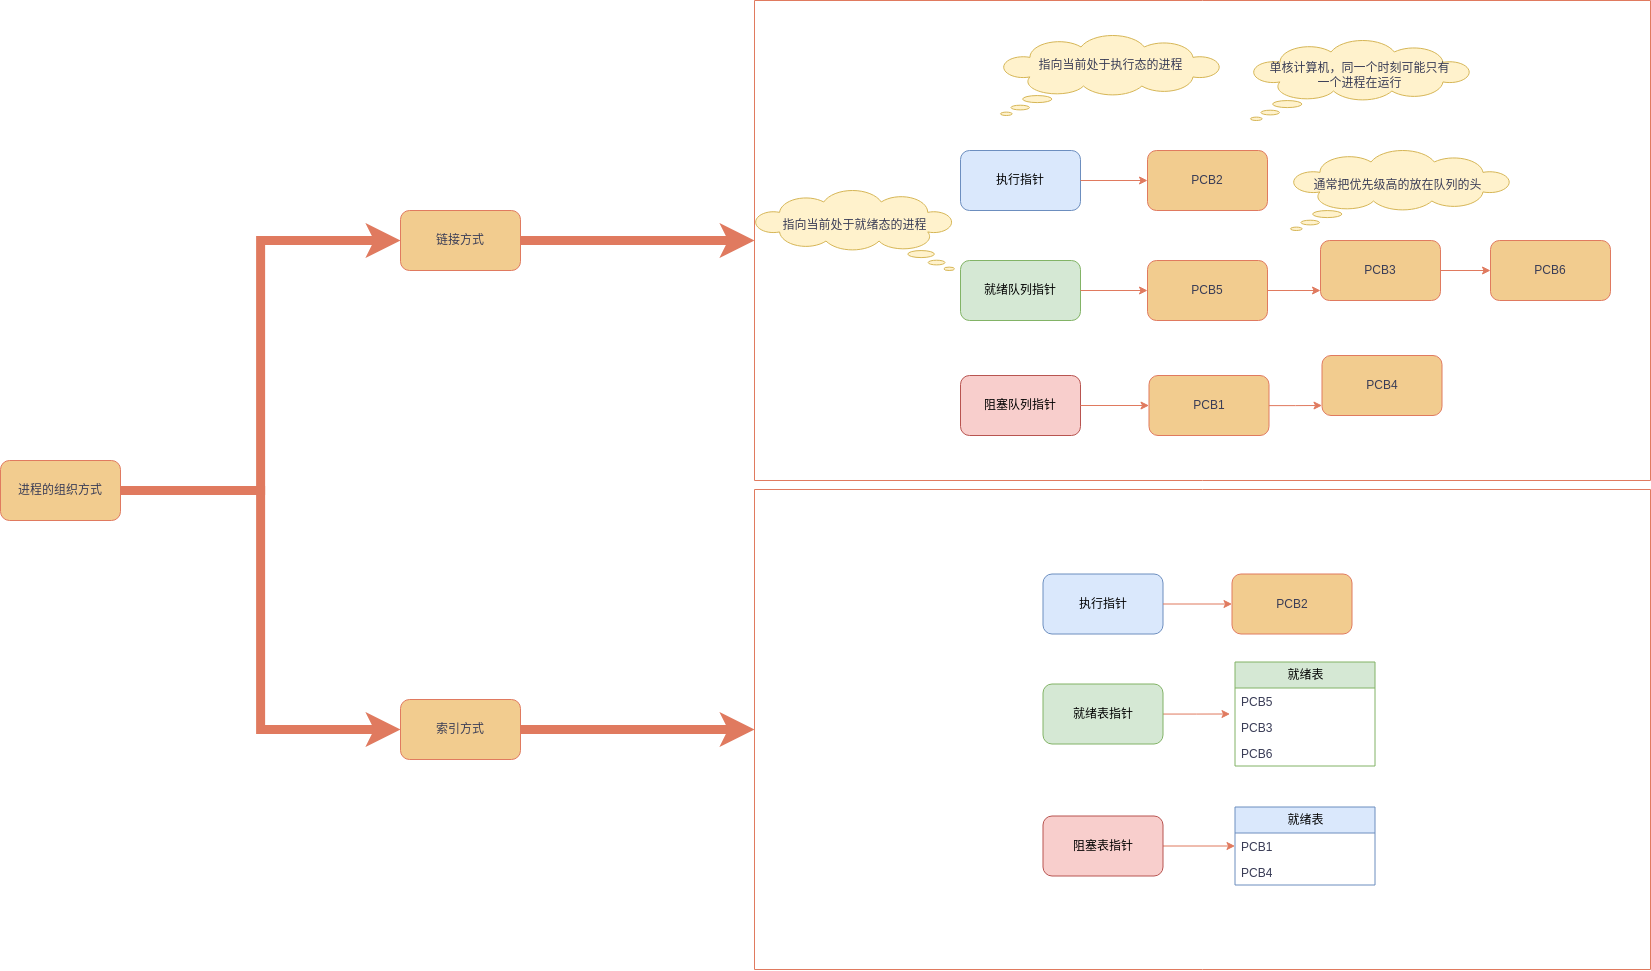

The diagram above was exported from draw.io. Its source (the exported page's mxGraphModel, read from the mxfile embedded in the PNG):
<mxGraphModel dx="3865" dy="1664" grid="1" gridSize="10" guides="1" tooltips="1" connect="1" arrows="1" fold="1" page="1" pageScale="1" pageWidth="827" pageHeight="1169" math="0" shadow="0">
  <root>
    <mxCell id="0" />
    <mxCell id="1" parent="0" />
    <mxCell id="pbNJCKh5arv_Kl3qVw-u-5" style="edgeStyle=orthogonalEdgeStyle;rounded=0;orthogonalLoop=1;jettySize=auto;html=1;entryX=0;entryY=0.5;entryDx=0;entryDy=0;labelBackgroundColor=none;strokeColor=#E07A5F;fontColor=default;strokeWidth=9;" edge="1" parent="1" source="pbNJCKh5arv_Kl3qVw-u-1" target="pbNJCKh5arv_Kl3qVw-u-3">
      <mxGeometry relative="1" as="geometry" />
    </mxCell>
    <mxCell id="pbNJCKh5arv_Kl3qVw-u-54" style="edgeStyle=orthogonalEdgeStyle;rounded=0;orthogonalLoop=1;jettySize=auto;html=1;entryX=0;entryY=0.5;entryDx=0;entryDy=0;strokeColor=#E07A5F;fontColor=#393C56;fillColor=#F2CC8F;strokeWidth=9;" edge="1" parent="1" source="pbNJCKh5arv_Kl3qVw-u-1" target="pbNJCKh5arv_Kl3qVw-u-2">
      <mxGeometry relative="1" as="geometry" />
    </mxCell>
    <mxCell id="pbNJCKh5arv_Kl3qVw-u-1" value="进程的组织方式" style="rounded=1;whiteSpace=wrap;html=1;labelBackgroundColor=none;fillColor=#F2CC8F;strokeColor=#E07A5F;fontColor=#393C56;" vertex="1" parent="1">
      <mxGeometry x="-440" y="660" width="120" height="60" as="geometry" />
    </mxCell>
    <mxCell id="pbNJCKh5arv_Kl3qVw-u-55" style="edgeStyle=orthogonalEdgeStyle;rounded=0;orthogonalLoop=1;jettySize=auto;html=1;entryX=0;entryY=0.5;entryDx=0;entryDy=0;strokeColor=#E07A5F;fontColor=#393C56;fillColor=#F2CC8F;strokeWidth=9;" edge="1" parent="1" source="pbNJCKh5arv_Kl3qVw-u-2" target="pbNJCKh5arv_Kl3qVw-u-52">
      <mxGeometry relative="1" as="geometry" />
    </mxCell>
    <mxCell id="pbNJCKh5arv_Kl3qVw-u-2" value="链接方式" style="rounded=1;whiteSpace=wrap;html=1;labelBackgroundColor=none;fillColor=#F2CC8F;strokeColor=#E07A5F;fontColor=#393C56;" vertex="1" parent="1">
      <mxGeometry x="-40" y="410" width="120" height="60" as="geometry" />
    </mxCell>
    <mxCell id="pbNJCKh5arv_Kl3qVw-u-56" style="edgeStyle=orthogonalEdgeStyle;rounded=0;orthogonalLoop=1;jettySize=auto;html=1;strokeColor=#E07A5F;fontColor=#393C56;fillColor=#F2CC8F;strokeWidth=9;" edge="1" parent="1" source="pbNJCKh5arv_Kl3qVw-u-3" target="pbNJCKh5arv_Kl3qVw-u-53">
      <mxGeometry relative="1" as="geometry" />
    </mxCell>
    <mxCell id="pbNJCKh5arv_Kl3qVw-u-3" value="索引方式" style="rounded=1;whiteSpace=wrap;html=1;labelBackgroundColor=none;fillColor=#F2CC8F;strokeColor=#E07A5F;fontColor=#393C56;" vertex="1" parent="1">
      <mxGeometry x="-40" y="899" width="120" height="60" as="geometry" />
    </mxCell>
    <mxCell id="pbNJCKh5arv_Kl3qVw-u-19" value="" style="edgeStyle=orthogonalEdgeStyle;rounded=0;orthogonalLoop=1;jettySize=auto;html=1;strokeColor=#E07A5F;fontColor=#393C56;fillColor=#F2CC8F;" edge="1" parent="1" source="pbNJCKh5arv_Kl3qVw-u-11" target="pbNJCKh5arv_Kl3qVw-u-12">
      <mxGeometry relative="1" as="geometry" />
    </mxCell>
    <mxCell id="pbNJCKh5arv_Kl3qVw-u-11" value="PCB3" style="rounded=1;whiteSpace=wrap;html=1;labelBackgroundColor=none;fillColor=#F2CC8F;strokeColor=#E07A5F;fontColor=#393C56;" vertex="1" parent="1">
      <mxGeometry x="880" y="440" width="120" height="60" as="geometry" />
    </mxCell>
    <mxCell id="pbNJCKh5arv_Kl3qVw-u-12" value="PCB6" style="rounded=1;whiteSpace=wrap;html=1;labelBackgroundColor=none;fillColor=#F2CC8F;strokeColor=#E07A5F;fontColor=#393C56;" vertex="1" parent="1">
      <mxGeometry x="1050" y="440" width="120" height="60" as="geometry" />
    </mxCell>
    <mxCell id="pbNJCKh5arv_Kl3qVw-u-14" value="PCB4" style="rounded=1;whiteSpace=wrap;html=1;labelBackgroundColor=none;fillColor=#F2CC8F;strokeColor=#E07A5F;fontColor=#393C56;" vertex="1" parent="1">
      <mxGeometry x="881.5" y="555" width="120" height="60" as="geometry" />
    </mxCell>
    <mxCell id="pbNJCKh5arv_Kl3qVw-u-22" value="" style="whiteSpace=wrap;html=1;shape=mxgraph.basic.cloud_callout;strokeColor=#d6b656;fillColor=#fff2cc;" vertex="1" parent="1">
      <mxGeometry x="810" y="240" width="220" height="80" as="geometry" />
    </mxCell>
    <mxCell id="pbNJCKh5arv_Kl3qVw-u-23" value="单核计算机，同一个时刻可能只有一个进程在运行" style="text;html=1;strokeColor=none;fillColor=none;align=center;verticalAlign=middle;whiteSpace=wrap;rounded=0;fontColor=#393C56;" vertex="1" parent="1">
      <mxGeometry x="827" y="260" width="185" height="30" as="geometry" />
    </mxCell>
    <mxCell id="pbNJCKh5arv_Kl3qVw-u-24" value="" style="whiteSpace=wrap;html=1;shape=mxgraph.basic.cloud_callout;strokeColor=#d6b656;fillColor=#fff2cc;" vertex="1" parent="1">
      <mxGeometry x="560" y="235" width="220" height="80" as="geometry" />
    </mxCell>
    <mxCell id="pbNJCKh5arv_Kl3qVw-u-25" value="指向当前处于执行态的进程" style="text;html=1;strokeColor=none;fillColor=none;align=center;verticalAlign=middle;whiteSpace=wrap;rounded=0;fontColor=#393C56;" vertex="1" parent="1">
      <mxGeometry x="577.5" y="250" width="185" height="30" as="geometry" />
    </mxCell>
    <mxCell id="pbNJCKh5arv_Kl3qVw-u-28" value="" style="whiteSpace=wrap;html=1;shape=mxgraph.basic.cloud_callout;strokeColor=#d6b656;fillColor=#fff2cc;" vertex="1" parent="1">
      <mxGeometry x="850" y="350" width="220" height="80" as="geometry" />
    </mxCell>
    <mxCell id="pbNJCKh5arv_Kl3qVw-u-29" value="通常把优先级高的放在队列的头" style="text;html=1;strokeColor=none;fillColor=none;align=center;verticalAlign=middle;whiteSpace=wrap;rounded=0;fontColor=#393C56;" vertex="1" parent="1">
      <mxGeometry x="865" y="370" width="185" height="30" as="geometry" />
    </mxCell>
    <mxCell id="pbNJCKh5arv_Kl3qVw-u-52" value="" style="swimlane;startSize=0;strokeColor=#E07A5F;fontColor=#393C56;fillColor=#F2CC8F;" vertex="1" parent="1">
      <mxGeometry x="314" y="200" width="896" height="480" as="geometry" />
    </mxCell>
    <mxCell id="pbNJCKh5arv_Kl3qVw-u-53" value="" style="swimlane;startSize=0;strokeColor=#E07A5F;fontColor=#393C56;fillColor=#F2CC8F;" vertex="1" parent="1">
      <mxGeometry x="314" y="689" width="896" height="480" as="geometry" />
    </mxCell>
    <mxCell id="pbNJCKh5arv_Kl3qVw-u-6" value="执行指针" style="rounded=1;whiteSpace=wrap;html=1;strokeColor=#6c8ebf;fillColor=#dae8fc;" vertex="1" parent="pbNJCKh5arv_Kl3qVw-u-53">
      <mxGeometry x="206" y="-339" width="120" height="60" as="geometry" />
    </mxCell>
    <mxCell id="pbNJCKh5arv_Kl3qVw-u-7" value="阻塞队列指针" style="rounded=1;whiteSpace=wrap;html=1;strokeColor=#b85450;fillColor=#f8cecc;" vertex="1" parent="pbNJCKh5arv_Kl3qVw-u-53">
      <mxGeometry x="206" y="-114" width="120" height="60" as="geometry" />
    </mxCell>
    <mxCell id="pbNJCKh5arv_Kl3qVw-u-8" value="就绪队列指针" style="rounded=1;whiteSpace=wrap;html=1;strokeColor=#82b366;fillColor=#d5e8d4;" vertex="1" parent="pbNJCKh5arv_Kl3qVw-u-53">
      <mxGeometry x="206" y="-229" width="120" height="60" as="geometry" />
    </mxCell>
    <mxCell id="pbNJCKh5arv_Kl3qVw-u-9" value="PCB2" style="rounded=1;whiteSpace=wrap;html=1;labelBackgroundColor=none;fillColor=#F2CC8F;strokeColor=#E07A5F;fontColor=#393C56;" vertex="1" parent="pbNJCKh5arv_Kl3qVw-u-53">
      <mxGeometry x="393" y="-339" width="120" height="60" as="geometry" />
    </mxCell>
    <mxCell id="pbNJCKh5arv_Kl3qVw-u-16" style="edgeStyle=orthogonalEdgeStyle;rounded=0;orthogonalLoop=1;jettySize=auto;html=1;strokeColor=#E07A5F;fontColor=#393C56;fillColor=#F2CC8F;" edge="1" parent="pbNJCKh5arv_Kl3qVw-u-53" source="pbNJCKh5arv_Kl3qVw-u-6" target="pbNJCKh5arv_Kl3qVw-u-9">
      <mxGeometry relative="1" as="geometry" />
    </mxCell>
    <mxCell id="pbNJCKh5arv_Kl3qVw-u-18" value="" style="edgeStyle=orthogonalEdgeStyle;rounded=0;orthogonalLoop=1;jettySize=auto;html=1;strokeColor=#E07A5F;fontColor=#393C56;fillColor=#F2CC8F;" edge="1" parent="pbNJCKh5arv_Kl3qVw-u-53" source="pbNJCKh5arv_Kl3qVw-u-10">
      <mxGeometry relative="1" as="geometry">
        <mxPoint x="566" y="-199" as="targetPoint" />
      </mxGeometry>
    </mxCell>
    <mxCell id="pbNJCKh5arv_Kl3qVw-u-10" value="PCB5" style="rounded=1;whiteSpace=wrap;html=1;labelBackgroundColor=none;fillColor=#F2CC8F;strokeColor=#E07A5F;fontColor=#393C56;" vertex="1" parent="pbNJCKh5arv_Kl3qVw-u-53">
      <mxGeometry x="393" y="-229" width="120" height="60" as="geometry" />
    </mxCell>
    <mxCell id="pbNJCKh5arv_Kl3qVw-u-17" style="edgeStyle=orthogonalEdgeStyle;rounded=0;orthogonalLoop=1;jettySize=auto;html=1;strokeColor=#E07A5F;fontColor=#393C56;fillColor=#F2CC8F;" edge="1" parent="pbNJCKh5arv_Kl3qVw-u-53" source="pbNJCKh5arv_Kl3qVw-u-8" target="pbNJCKh5arv_Kl3qVw-u-10">
      <mxGeometry relative="1" as="geometry" />
    </mxCell>
    <mxCell id="pbNJCKh5arv_Kl3qVw-u-21" value="" style="edgeStyle=orthogonalEdgeStyle;rounded=0;orthogonalLoop=1;jettySize=auto;html=1;strokeColor=#E07A5F;fontColor=#393C56;fillColor=#F2CC8F;" edge="1" parent="pbNJCKh5arv_Kl3qVw-u-53" source="pbNJCKh5arv_Kl3qVw-u-13">
      <mxGeometry relative="1" as="geometry">
        <mxPoint x="567.5" y="-84" as="targetPoint" />
      </mxGeometry>
    </mxCell>
    <mxCell id="pbNJCKh5arv_Kl3qVw-u-13" value="PCB1" style="rounded=1;whiteSpace=wrap;html=1;labelBackgroundColor=none;fillColor=#F2CC8F;strokeColor=#E07A5F;fontColor=#393C56;" vertex="1" parent="pbNJCKh5arv_Kl3qVw-u-53">
      <mxGeometry x="394.5" y="-114" width="120" height="60" as="geometry" />
    </mxCell>
    <mxCell id="pbNJCKh5arv_Kl3qVw-u-20" value="" style="edgeStyle=orthogonalEdgeStyle;rounded=0;orthogonalLoop=1;jettySize=auto;html=1;strokeColor=#E07A5F;fontColor=#393C56;fillColor=#F2CC8F;" edge="1" parent="pbNJCKh5arv_Kl3qVw-u-53" source="pbNJCKh5arv_Kl3qVw-u-7" target="pbNJCKh5arv_Kl3qVw-u-13">
      <mxGeometry relative="1" as="geometry" />
    </mxCell>
    <mxCell id="pbNJCKh5arv_Kl3qVw-u-26" value="" style="whiteSpace=wrap;html=1;shape=mxgraph.basic.cloud_callout;strokeColor=#d6b656;fillColor=#fff2cc;direction=east;flipH=1;" vertex="1" parent="pbNJCKh5arv_Kl3qVw-u-53">
      <mxGeometry y="-299" width="200" height="80" as="geometry" />
    </mxCell>
    <mxCell id="pbNJCKh5arv_Kl3qVw-u-27" value="指向当前处于就绪态的进程" style="text;html=1;strokeColor=none;fillColor=none;align=center;verticalAlign=middle;whiteSpace=wrap;rounded=0;fontColor=#393C56;" vertex="1" parent="pbNJCKh5arv_Kl3qVw-u-53">
      <mxGeometry x="7.5" y="-279" width="185" height="30" as="geometry" />
    </mxCell>
    <mxCell id="pbNJCKh5arv_Kl3qVw-u-31" value="执行指针" style="rounded=1;whiteSpace=wrap;html=1;strokeColor=#6c8ebf;fillColor=#dae8fc;" vertex="1" parent="pbNJCKh5arv_Kl3qVw-u-53">
      <mxGeometry x="288.5" y="84.5" width="120" height="60" as="geometry" />
    </mxCell>
    <mxCell id="pbNJCKh5arv_Kl3qVw-u-34" style="edgeStyle=orthogonalEdgeStyle;rounded=0;orthogonalLoop=1;jettySize=auto;html=1;strokeColor=#E07A5F;fontColor=#393C56;fillColor=#F2CC8F;" edge="1" parent="pbNJCKh5arv_Kl3qVw-u-53" source="pbNJCKh5arv_Kl3qVw-u-35">
      <mxGeometry relative="1" as="geometry">
        <mxPoint x="475.5" y="224.5" as="targetPoint" />
      </mxGeometry>
    </mxCell>
    <mxCell id="pbNJCKh5arv_Kl3qVw-u-35" value="就绪表指针" style="rounded=1;whiteSpace=wrap;html=1;strokeColor=#82b366;fillColor=#d5e8d4;" vertex="1" parent="pbNJCKh5arv_Kl3qVw-u-53">
      <mxGeometry x="288.5" y="194.5" width="120" height="60" as="geometry" />
    </mxCell>
    <mxCell id="pbNJCKh5arv_Kl3qVw-u-36" value="PCB2" style="rounded=1;whiteSpace=wrap;html=1;labelBackgroundColor=none;fillColor=#F2CC8F;strokeColor=#E07A5F;fontColor=#393C56;" vertex="1" parent="pbNJCKh5arv_Kl3qVw-u-53">
      <mxGeometry x="477.5" y="84.5" width="120" height="60" as="geometry" />
    </mxCell>
    <mxCell id="pbNJCKh5arv_Kl3qVw-u-37" value="" style="edgeStyle=orthogonalEdgeStyle;rounded=0;orthogonalLoop=1;jettySize=auto;html=1;strokeColor=#E07A5F;fontColor=#393C56;fillColor=#F2CC8F;" edge="1" parent="pbNJCKh5arv_Kl3qVw-u-53" source="pbNJCKh5arv_Kl3qVw-u-31" target="pbNJCKh5arv_Kl3qVw-u-36">
      <mxGeometry relative="1" as="geometry" />
    </mxCell>
    <mxCell id="pbNJCKh5arv_Kl3qVw-u-38" value="就绪表" style="swimlane;fontStyle=0;childLayout=stackLayout;horizontal=1;startSize=26;fillColor=#d5e8d4;horizontalStack=0;resizeParent=1;resizeParentMax=0;resizeLast=0;collapsible=1;marginBottom=0;html=1;strokeColor=#82b366;" vertex="1" parent="pbNJCKh5arv_Kl3qVw-u-53">
      <mxGeometry x="480.5" y="172.5" width="140" height="104" as="geometry" />
    </mxCell>
    <mxCell id="pbNJCKh5arv_Kl3qVw-u-39" value="PCB5" style="text;strokeColor=none;fillColor=none;align=left;verticalAlign=top;spacingLeft=4;spacingRight=4;overflow=hidden;rotatable=0;points=[[0,0.5],[1,0.5]];portConstraint=eastwest;whiteSpace=wrap;html=1;fontColor=#393C56;" vertex="1" parent="pbNJCKh5arv_Kl3qVw-u-38">
      <mxGeometry y="26" width="140" height="26" as="geometry" />
    </mxCell>
    <mxCell id="pbNJCKh5arv_Kl3qVw-u-40" value="PCB3" style="text;strokeColor=none;fillColor=none;align=left;verticalAlign=top;spacingLeft=4;spacingRight=4;overflow=hidden;rotatable=0;points=[[0,0.5],[1,0.5]];portConstraint=eastwest;whiteSpace=wrap;html=1;fontColor=#393C56;" vertex="1" parent="pbNJCKh5arv_Kl3qVw-u-38">
      <mxGeometry y="52" width="140" height="26" as="geometry" />
    </mxCell>
    <mxCell id="pbNJCKh5arv_Kl3qVw-u-41" value="PCB6" style="text;strokeColor=none;fillColor=none;align=left;verticalAlign=top;spacingLeft=4;spacingRight=4;overflow=hidden;rotatable=0;points=[[0,0.5],[1,0.5]];portConstraint=eastwest;whiteSpace=wrap;html=1;fontColor=#393C56;" vertex="1" parent="pbNJCKh5arv_Kl3qVw-u-38">
      <mxGeometry y="78" width="140" height="26" as="geometry" />
    </mxCell>
    <mxCell id="pbNJCKh5arv_Kl3qVw-u-44" value="就绪表" style="swimlane;fontStyle=0;childLayout=stackLayout;horizontal=1;startSize=26;fillColor=#dae8fc;horizontalStack=0;resizeParent=1;resizeParentMax=0;resizeLast=0;collapsible=1;marginBottom=0;html=1;strokeColor=#6c8ebf;" vertex="1" parent="pbNJCKh5arv_Kl3qVw-u-53">
      <mxGeometry x="480.5" y="317.5" width="140" height="78" as="geometry" />
    </mxCell>
    <mxCell id="pbNJCKh5arv_Kl3qVw-u-45" value="PCB1" style="text;strokeColor=none;fillColor=none;align=left;verticalAlign=top;spacingLeft=4;spacingRight=4;overflow=hidden;rotatable=0;points=[[0,0.5],[1,0.5]];portConstraint=eastwest;whiteSpace=wrap;html=1;fontColor=#393C56;" vertex="1" parent="pbNJCKh5arv_Kl3qVw-u-44">
      <mxGeometry y="26" width="140" height="26" as="geometry" />
    </mxCell>
    <mxCell id="pbNJCKh5arv_Kl3qVw-u-46" value="PCB4" style="text;strokeColor=none;fillColor=none;align=left;verticalAlign=top;spacingLeft=4;spacingRight=4;overflow=hidden;rotatable=0;points=[[0,0.5],[1,0.5]];portConstraint=eastwest;whiteSpace=wrap;html=1;fontColor=#393C56;" vertex="1" parent="pbNJCKh5arv_Kl3qVw-u-44">
      <mxGeometry y="52" width="140" height="26" as="geometry" />
    </mxCell>
    <mxCell id="pbNJCKh5arv_Kl3qVw-u-50" style="edgeStyle=orthogonalEdgeStyle;rounded=0;orthogonalLoop=1;jettySize=auto;html=1;strokeColor=#E07A5F;fontColor=#393C56;fillColor=#F2CC8F;" edge="1" parent="pbNJCKh5arv_Kl3qVw-u-53" source="pbNJCKh5arv_Kl3qVw-u-48" target="pbNJCKh5arv_Kl3qVw-u-45">
      <mxGeometry relative="1" as="geometry" />
    </mxCell>
    <mxCell id="pbNJCKh5arv_Kl3qVw-u-48" value="阻塞表指针" style="rounded=1;whiteSpace=wrap;html=1;strokeColor=#b85450;fillColor=#f8cecc;" vertex="1" parent="pbNJCKh5arv_Kl3qVw-u-53">
      <mxGeometry x="288.5" y="326.5" width="120" height="60" as="geometry" />
    </mxCell>
  </root>
</mxGraphModel>